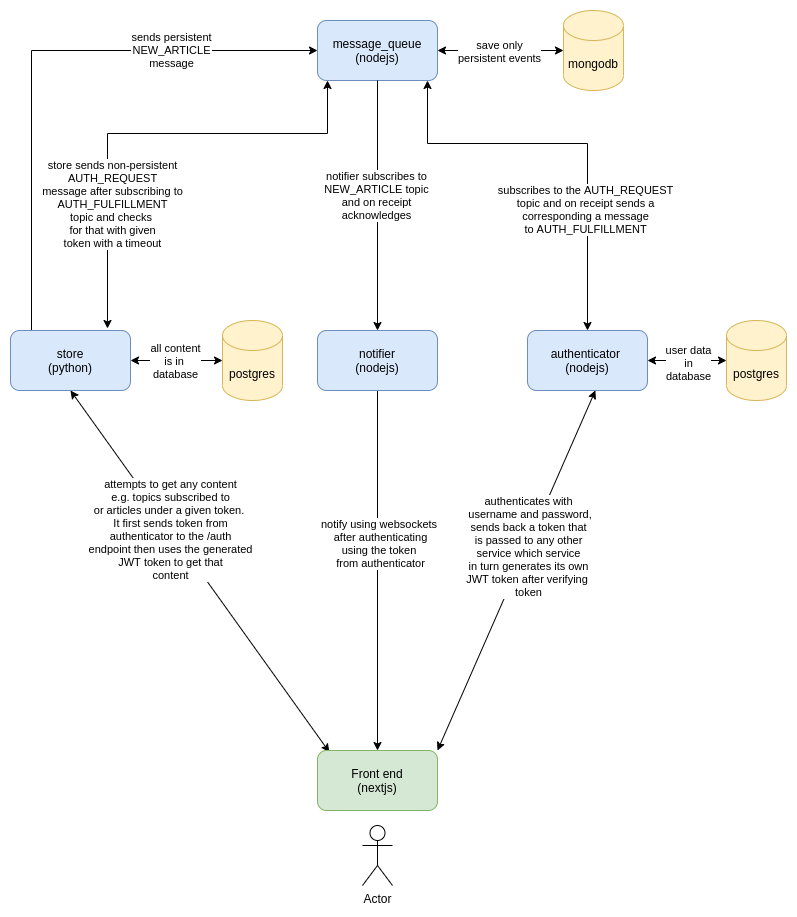

The diagram above was exported from draw.io. Its source (the exported page's mxGraphModel, read from the mxfile embedded in the PNG):
<mxGraphModel dx="985" dy="635" grid="1" gridSize="10" guides="1" tooltips="1" connect="1" arrows="1" fold="1" page="1" pageScale="1" pageWidth="827" pageHeight="1169" math="0" shadow="0">
  <root>
    <mxCell id="0" />
    <mxCell id="1" parent="0" />
    <mxCell id="2" value="sends persistent&lt;br&gt;NEW_ARTICLE&lt;br&gt;message" style="edgeStyle=orthogonalEdgeStyle;rounded=0;orthogonalLoop=1;jettySize=auto;html=1;entryX=0;entryY=0.5;entryDx=0;entryDy=0;startArrow=none;startFill=0;" edge="1" source="17" target="11" parent="1">
      <mxGeometry x="0.4845" relative="1" as="geometry">
        <Array as="points">
          <mxPoint x="50" y="117" />
        </Array>
        <mxPoint as="offset" />
      </mxGeometry>
    </mxCell>
    <mxCell id="3" style="edgeStyle=none;rounded=0;orthogonalLoop=1;jettySize=auto;html=1;startArrow=none;startFill=0;" edge="1" source="33" target="28" parent="1">
      <mxGeometry relative="1" as="geometry" />
    </mxCell>
    <mxCell id="4" value="notify using websockets&amp;nbsp;&lt;br&gt;after authenticating&lt;br&gt;using the token&amp;nbsp;&lt;br&gt;from authenticator" style="edgeLabel;html=1;align=center;verticalAlign=middle;resizable=0;points=[];" vertex="1" connectable="0" parent="3">
      <mxGeometry x="-0.1543" y="2" relative="1" as="geometry">
        <mxPoint as="offset" />
      </mxGeometry>
    </mxCell>
    <mxCell id="5" style="rounded=0;orthogonalLoop=1;jettySize=auto;html=1;exitX=1;exitY=0;exitDx=0;exitDy=0;entryX=0.566;entryY=0.999;entryDx=0;entryDy=0;entryPerimeter=0;startArrow=classic;startFill=1;" edge="1" source="28" target="22" parent="1">
      <mxGeometry relative="1" as="geometry" />
    </mxCell>
    <mxCell id="6" value="authenticates with&lt;br&gt;&amp;nbsp;username and password,&lt;br&gt;sends back a token that&lt;br&gt;is passed to any other&lt;br&gt;service which service&lt;br&gt;in turn generates its own&lt;br&gt;JWT token after verifying&amp;nbsp;&lt;br&gt;token" style="edgeLabel;html=1;align=center;verticalAlign=middle;resizable=0;points=[];" vertex="1" connectable="0" parent="5">
      <mxGeometry x="0.1384" y="-1" relative="1" as="geometry">
        <mxPoint as="offset" />
      </mxGeometry>
    </mxCell>
    <mxCell id="7" style="rounded=0;orthogonalLoop=1;jettySize=auto;html=1;exitX=0.099;exitY=0.027;exitDx=0;exitDy=0;entryX=0.5;entryY=1;entryDx=0;entryDy=0;startArrow=classic;startFill=1;exitPerimeter=0;" edge="1" source="28" target="17" parent="1">
      <mxGeometry relative="1" as="geometry">
        <mxPoint x="446" y="652" as="sourcePoint" />
        <mxPoint x="673.9200000000001" y="466.94000000000005" as="targetPoint" />
      </mxGeometry>
    </mxCell>
    <mxCell id="8" value="attempts to get any content&lt;br&gt;e.g. topics subscribed to&lt;br&gt;or articles under a given token.&amp;nbsp;&lt;br&gt;It first sends token from&lt;br&gt;authenticator to the /auth&lt;br&gt;endpoint then uses the generated&lt;br&gt;JWT token to get that&lt;br&gt;content" style="edgeLabel;html=1;align=center;verticalAlign=middle;resizable=0;points=[];" vertex="1" connectable="0" parent="7">
      <mxGeometry x="0.2307" relative="1" as="geometry">
        <mxPoint as="offset" />
      </mxGeometry>
    </mxCell>
    <mxCell id="9" value="" style="group" vertex="1" connectable="0" parent="1">
      <mxGeometry x="336" y="77" width="250" height="80" as="geometry" />
    </mxCell>
    <mxCell id="10" value="mongodb" style="shape=cylinder3;whiteSpace=wrap;html=1;boundedLbl=1;backgroundOutline=1;size=15;fillColor=#fff2cc;strokeColor=#d6b656;" vertex="1" parent="9">
      <mxGeometry x="246" width="60" height="80" as="geometry" />
    </mxCell>
    <mxCell id="11" value="message_queue&lt;br&gt;(nodejs)" style="rounded=1;whiteSpace=wrap;html=1;fillColor=#dae8fc;strokeColor=#6c8ebf;" vertex="1" parent="9">
      <mxGeometry y="10" width="120" height="60" as="geometry" />
    </mxCell>
    <mxCell id="12" value="" style="endArrow=classic;startArrow=classic;html=1;" edge="1" parent="9" target="10">
      <mxGeometry width="50" height="50" relative="1" as="geometry">
        <mxPoint x="120" y="40" as="sourcePoint" />
        <mxPoint x="226" y="40" as="targetPoint" />
      </mxGeometry>
    </mxCell>
    <mxCell id="13" value="save only&lt;br&gt;persistent events" style="edgeLabel;html=1;align=center;verticalAlign=middle;resizable=0;points=[];" vertex="1" connectable="0" parent="12">
      <mxGeometry x="-0.093" relative="1" as="geometry">
        <mxPoint x="4" as="offset" />
      </mxGeometry>
    </mxCell>
    <mxCell id="14" style="edgeStyle=orthogonalEdgeStyle;rounded=0;orthogonalLoop=1;jettySize=auto;html=1;startArrow=classic;startFill=1;" edge="1" parent="9">
      <mxGeometry relative="1" as="geometry">
        <mxPoint x="10" y="70" as="sourcePoint" />
        <mxPoint x="-210" y="318" as="targetPoint" />
        <Array as="points">
          <mxPoint x="10" y="123" />
          <mxPoint x="-210" y="123" />
        </Array>
      </mxGeometry>
    </mxCell>
    <mxCell id="15" value="store sends non-persistent&lt;br&gt;AUTH_REQUEST&lt;br&gt;message after subscribing to&lt;br&gt;AUTH_FULFILLMENT&lt;br&gt;topic and checks &lt;br&gt;for that with given&lt;br&gt;token with a timeout" style="edgeLabel;html=1;align=center;verticalAlign=middle;resizable=0;points=[];" vertex="1" connectable="0" parent="14">
      <mxGeometry x="-0.1165" y="3" relative="1" as="geometry">
        <mxPoint x="-62.00000000000001" y="67" as="offset" />
      </mxGeometry>
    </mxCell>
    <mxCell id="16" value="" style="group" vertex="1" connectable="0" parent="1">
      <mxGeometry x="36" y="387" width="250" height="80" as="geometry" />
    </mxCell>
    <mxCell id="17" value="store&lt;br&gt;(python)" style="rounded=1;whiteSpace=wrap;html=1;fillColor=#dae8fc;strokeColor=#6c8ebf;" vertex="1" parent="16">
      <mxGeometry x="-7" y="10" width="120" height="60" as="geometry" />
    </mxCell>
    <mxCell id="18" value="postgres" style="shape=cylinder3;whiteSpace=wrap;html=1;boundedLbl=1;backgroundOutline=1;size=15;fillColor=#fff2cc;strokeColor=#d6b656;" vertex="1" parent="16">
      <mxGeometry x="205" width="60" height="80" as="geometry" />
    </mxCell>
    <mxCell id="19" value="" style="endArrow=classic;startArrow=classic;html=1;entryX=0;entryY=0.5;entryDx=0;entryDy=0;entryPerimeter=0;" edge="1" parent="16" source="17" target="18">
      <mxGeometry width="50" height="50" relative="1" as="geometry">
        <mxPoint x="120" y="90" as="sourcePoint" />
        <mxPoint x="190.71067811865476" y="40" as="targetPoint" />
      </mxGeometry>
    </mxCell>
    <mxCell id="20" value="all content&lt;br&gt;is in &lt;br&gt;database" style="edgeLabel;html=1;align=center;verticalAlign=middle;resizable=0;points=[];" vertex="1" connectable="0" parent="19">
      <mxGeometry x="-0.0365" relative="1" as="geometry">
        <mxPoint as="offset" />
      </mxGeometry>
    </mxCell>
    <mxCell id="21" value="" style="group" vertex="1" connectable="0" parent="1">
      <mxGeometry x="546" y="387" width="217" height="80" as="geometry" />
    </mxCell>
    <mxCell id="22" value="authenticator &lt;br&gt;(nodejs)" style="rounded=1;whiteSpace=wrap;html=1;fillColor=#dae8fc;strokeColor=#6c8ebf;" vertex="1" parent="21">
      <mxGeometry y="10" width="120" height="60" as="geometry" />
    </mxCell>
    <mxCell id="23" value="postgres" style="shape=cylinder3;whiteSpace=wrap;html=1;boundedLbl=1;backgroundOutline=1;size=15;fillColor=#fff2cc;strokeColor=#d6b656;" vertex="1" parent="21">
      <mxGeometry x="199" width="60" height="80" as="geometry" />
    </mxCell>
    <mxCell id="24" style="edgeStyle=none;rounded=0;orthogonalLoop=1;jettySize=auto;html=1;entryX=0;entryY=0.5;entryDx=0;entryDy=0;entryPerimeter=0;startArrow=classic;startFill=1;" edge="1" parent="21" source="22" target="23">
      <mxGeometry relative="1" as="geometry" />
    </mxCell>
    <mxCell id="25" value="user data&lt;br&gt;in&lt;br&gt;database" style="edgeLabel;html=1;align=center;verticalAlign=middle;resizable=0;points=[];" vertex="1" connectable="0" parent="24">
      <mxGeometry x="-0.0946" y="-2" relative="1" as="geometry">
        <mxPoint x="4" as="offset" />
      </mxGeometry>
    </mxCell>
    <mxCell id="26" value="" style="group" vertex="1" connectable="0" parent="1">
      <mxGeometry x="336" y="817" width="120" height="135" as="geometry" />
    </mxCell>
    <mxCell id="27" value="Actor" style="shape=umlActor;verticalLabelPosition=bottom;verticalAlign=top;html=1;outlineConnect=0;" vertex="1" parent="26">
      <mxGeometry x="45" y="75" width="30" height="60" as="geometry" />
    </mxCell>
    <mxCell id="28" value="Front end&lt;br&gt;(nextjs)" style="rounded=1;whiteSpace=wrap;html=1;fillColor=#d5e8d4;strokeColor=#82b366;" vertex="1" parent="26">
      <mxGeometry width="120" height="60" as="geometry" />
    </mxCell>
    <mxCell id="29" style="edgeStyle=orthogonalEdgeStyle;rounded=0;orthogonalLoop=1;jettySize=auto;html=1;startArrow=none;startFill=0;" edge="1" source="11" target="33" parent="1">
      <mxGeometry relative="1" as="geometry">
        <mxPoint x="406" y="337" as="targetPoint" />
      </mxGeometry>
    </mxCell>
    <mxCell id="30" value="notifier subscribes to&lt;br&gt;NEW_ARTICLE topic&lt;br&gt;and on receipt&lt;br&gt;acknowledges" style="edgeLabel;html=1;align=center;verticalAlign=middle;resizable=0;points=[];" vertex="1" connectable="0" parent="29">
      <mxGeometry x="-0.0859" y="-2" relative="1" as="geometry">
        <mxPoint as="offset" />
      </mxGeometry>
    </mxCell>
    <mxCell id="31" style="edgeStyle=orthogonalEdgeStyle;rounded=0;orthogonalLoop=1;jettySize=auto;html=1;exitX=0.5;exitY=0;exitDx=0;exitDy=0;startArrow=classic;startFill=1;" edge="1" source="22" parent="1">
      <mxGeometry relative="1" as="geometry">
        <mxPoint x="446" y="147" as="targetPoint" />
        <Array as="points">
          <mxPoint x="606" y="210" />
          <mxPoint x="446" y="210" />
        </Array>
      </mxGeometry>
    </mxCell>
    <mxCell id="32" value="subscribes to the AUTH_REQUEST&lt;br&gt;topic and on receipt sends a&lt;br&gt;corresponding a message&lt;br&gt;to AUTH_FULFILLMENT" style="edgeLabel;html=1;align=center;verticalAlign=middle;resizable=0;points=[];" vertex="1" connectable="0" parent="31">
      <mxGeometry x="-0.4064" y="3" relative="1" as="geometry">
        <mxPoint as="offset" />
      </mxGeometry>
    </mxCell>
    <mxCell id="33" value="notifier&lt;br&gt;(nodejs)" style="rounded=1;whiteSpace=wrap;html=1;fillColor=#dae8fc;strokeColor=#6c8ebf;" vertex="1" parent="1">
      <mxGeometry x="336" y="397" width="120" height="60" as="geometry" />
    </mxCell>
  </root>
</mxGraphModel>